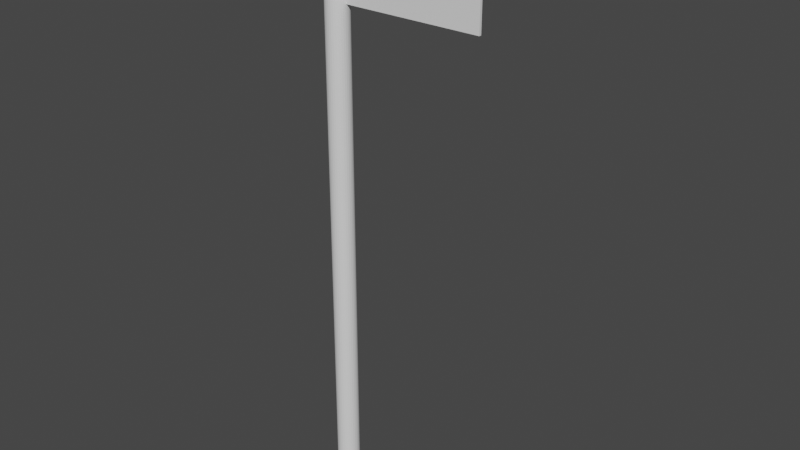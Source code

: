 # Source: Flag.blend  (saved by Blender 2.80.35; exported with 4.5.12 LTS)
import bpy
from mathutils import Matrix  # noqa: F401  (used for matrix-valued properties, if any)

bpy.ops.wm.read_factory_settings(use_empty=True)
scene = bpy.context.scene
scene.name = 'Scene'

# ---- collections
col_collection = bpy.data.collections.new('Collection'); scene.collection.children.link(col_collection)

# ---- world
world_world = bpy.data.worlds.new('World'); scene.world = world_world
world_world.color = (0.05088, 0.05088, 0.05088)
world_world.use_sun_shadow = False
world_world.sun_shadow_jitter_overblur = 0.0

# ---- meshes
me_cylinder = bpy.data.meshes.new('Cylinder')
me_cylinder.from_pydata([(0.0, 1.0, -1.0), (0.0, 1.0, 1.0), (0.1951, 0.9808, -1.0), (0.1951, 0.9808, 1.0), (0.3827, 0.9239, -1.0), (0.3827, 0.9239, 1.0), (0.5556, 0.8315, -1.0), (0.5556, 0.8315, 1.0), (0.7071, 0.7071, -1.0), (0.7071, 0.7071, 1.0), (0.8315, 0.5556, -1.0), (0.8315, 0.5556, 1.0), (0.9239, 0.3827, -1.0), (0.9239, 0.3827, 1.0), (0.9808, 0.1951, -1.0), (0.9808, 0.1951, 1.0), (1.0, 7.55e-08, -1.0), (1.0, 7.55e-08, 1.0), (0.9808, -0.1951, -1.0), (0.9808, -0.1951, 1.0), (0.9239, -0.3827, -1.0), (0.9239, -0.3827, 1.0), (0.8315, -0.5556, -1.0), (0.8315, -0.5556, 1.0), (0.7071, -0.7071, -1.0), (0.7071, -0.7071, 1.0), (0.5556, -0.8315, -1.0), (0.5556, -0.8315, 1.0), (0.3827, -0.9239, -1.0), (0.3827, -0.9239, 1.0), (0.1951, -0.9808, -1.0), (0.1951, -0.9808, 1.0), (-3.258e-07, -1.0, -1.0), (-3.258e-07, -1.0, 1.0), (-0.1951, -0.9808, -1.0), (-0.1951, -0.9808, 1.0), (-0.3827, -0.9239, -1.0), (-0.3827, -0.9239, 1.0), (-0.5556, -0.8315, -1.0), (-0.5556, -0.8315, 1.0), (-0.7071, -0.7071, -1.0), (-0.7071, -0.7071, 1.0), (-0.8315, -0.5556, -1.0), (-0.8315, -0.5556, 1.0), (-0.9239, -0.3827, -1.0), (-0.9239, -0.3827, 1.0), (-0.9808, -0.1951, -1.0), (-0.9808, -0.1951, 1.0), (-1.0, 9.656e-07, -1.0), (-1.0, 9.656e-07, 1.0), (-0.9808, 0.1951, -1.0), (-0.9808, 0.1951, 1.0), (-0.9239, 0.3827, -1.0), (-0.9239, 0.3827, 1.0), (-0.8315, 0.5556, -1.0), (-0.8315, 0.5556, 1.0), (-0.7071, 0.7071, -1.0), (-0.7071, 0.7071, 1.0), (-0.5556, 0.8315, -1.0), (-0.5556, 0.8315, 1.0), (-0.3827, 0.9239, -1.0), (-0.3827, 0.9239, 1.0), (-0.1951, 0.9808, -1.0), (-0.1951, 0.9808, 1.0)], [], [(0, 1, 3, 2), (2, 3, 5, 4), (4, 5, 7, 6), (6, 7, 9, 8), (8, 9, 11, 10), (10, 11, 13, 12), (12, 13, 15, 14), (14, 15, 17, 16), (16, 17, 19, 18), (18, 19, 21, 20), (20, 21, 23, 22), (22, 23, 25, 24), (24, 25, 27, 26), (26, 27, 29, 28), (28, 29, 31, 30), (30, 31, 33, 32), (32, 33, 35, 34), (34, 35, 37, 36), (36, 37, 39, 38), (38, 39, 41, 40), (40, 41, 43, 42), (42, 43, 45, 44), (44, 45, 47, 46), (46, 47, 49, 48), (48, 49, 51, 50), (50, 51, 53, 52), (52, 53, 55, 54), (54, 55, 57, 56), (56, 57, 59, 58), (58, 59, 61, 60), (3, 1, 63, 61, 59, 57, 55, 53, 51, 49, 47, 45, 43, 41, 39, 37, 35, 33, 31, 29, 27, 25, 23, 21, 19, 17, 15, 13, 11, 9, 7, 5), (60, 61, 63, 62), (62, 63, 1, 0), (0, 2, 4, 6, 8, 10, 12, 14, 16, 18, 20, 22, 24, 26, 28, 30, 32, 34, 36, 38, 40, 42, 44, 46, 48, 50, 52, 54, 56, 58, 60, 62)])
_uv = me_cylinder.uv_layers.new(name='UVMap')
_uv.uv.foreach_set('vector', [1.0, 0.5, 1.0, 1.0, 0.9688, 1.0, 0.9688, 0.5, 0.9688, 0.5, 0.9688, 1.0, 0.9375, 1.0, 0.9375, 0.5, 0.9375, 0.5, 0.9375, 1.0, 0.9062, 1.0, 0.9062, 0.5, 0.9062, 0.5, 0.9062, 1.0, 0.875, 1.0, 0.875, 0.5, 0.875, 0.5, 0.875, 1.0, 0.8438, 1.0, 0.8438, 0.5, 0.8438, 0.5, 0.8438, 1.0, 0.8125, 1.0, 0.8125, 0.5, 0.8125, 0.5, 0.8125, 1.0, 0.7812, 1.0, 0.7812, 0.5, 0.7812, 0.5, 0.7812, 1.0, 0.75, 1.0, 0.75, 0.5, 0.75, 0.5, 0.75, 1.0, 0.7188, 1.0, 0.7188, 0.5, 0.7188, 0.5, 0.7188, 1.0, 0.6875, 1.0, 0.6875, 0.5, 0.6875, 0.5, 0.6875, 1.0, 0.6562, 1.0, 0.6562, 0.5, 0.6562, 0.5, 0.6562, 1.0, 0.625, 1.0, 0.625, 0.5, 0.625, 0.5, 0.625, 1.0, 0.5938, 1.0, 0.5938, 0.5, 0.5938, 0.5, 0.5938, 1.0, 0.5625, 1.0, 0.5625, 0.5, 0.5625, 0.5, 0.5625, 1.0, 0.5312, 1.0, 0.5312, 0.5, 0.5312, 0.5, 0.5312, 1.0, 0.5, 1.0, 0.5, 0.5, 0.5, 0.5, 0.5, 1.0, 0.4688, 1.0, 0.4688, 0.5, 0.4688, 0.5, 0.4688, 1.0, 0.4375, 1.0, 0.4375, 0.5, 0.4375, 0.5, 0.4375, 1.0, 0.4062, 1.0, 0.4062, 0.5, 0.4062, 0.5, 0.4062, 1.0, 0.375, 1.0, 0.375, 0.5, 0.375, 0.5, 0.375, 1.0, 0.3438, 1.0, 0.3438, 0.5, 0.3438, 0.5, 0.3438, 1.0, 0.3125, 1.0, 0.3125, 0.5, 0.3125, 0.5, 0.3125, 1.0, 0.2812, 1.0, 0.2812, 0.5, 0.2812, 0.5, 0.2812, 1.0, 0.25, 1.0, 0.25, 0.5, 0.25, 0.5, 0.25, 1.0, 0.2188, 1.0, 0.2188, 0.5, 0.2188, 0.5, 0.2188, 1.0, 0.1875, 1.0, 0.1875, 0.5, 0.1875, 0.5, 0.1875, 1.0, 0.1562, 1.0, 0.1562, 0.5, 0.1562, 0.5, 0.1562, 1.0, 0.125, 1.0, 0.125, 0.5, 0.125, 0.5, 0.125, 1.0, 0.09375, 1.0, 0.09375, 0.5, 0.09375, 0.5, 0.09375, 1.0, 0.0625, 1.0, 0.0625, 0.5, 0.2968, 0.4854, 0.25, 0.49, 0.2032, 0.4854, 0.1582, 0.4717, 0.1167, 0.4496, 0.08029, 0.4197, 0.05045, 0.3833, 0.02827, 0.3418, 0.01461, 0.2968, 0.01, 0.25, 0.01461, 0.2032, 0.02827, 0.1582, 0.05045, 0.1167, 0.08029, 0.08029, 0.1167, 0.05045, 0.1582, 0.02827, 0.2032, 0.01461, 0.25, 0.01, 0.2968, 0.01461, 0.3418, 0.02827, 0.3833, 0.05045, 0.4197, 0.08029, 0.4496, 0.1167, 0.4717, 0.1582, 0.4854, 0.2032, 0.49, 0.25, 0.4854, 0.2968, 0.4717, 0.3418, 0.4496, 0.3833, 0.4197, 0.4197, 0.3833, 0.4496, 0.3418, 0.4717, 0.0625, 0.5, 0.0625, 1.0, 0.03125, 1.0, 0.03125, 0.5, 0.03125, 0.5, 0.03125, 1.0, 0.0, 1.0, 0.0, 0.5, 0.75, 0.49, 0.7968, 0.4854, 0.8418, 0.4717, 0.8833, 0.4496, 0.9197, 0.4197, 0.9496, 0.3833, 0.9717, 0.3418, 0.9854, 0.2968, 0.99, 0.25, 0.9854, 0.2032, 0.9717, 0.1582, 0.9496, 0.1167, 0.9197, 0.08029, 0.8833, 0.05045, 0.8418, 0.02827, 0.7968, 0.01461, 0.75, 0.01, 0.7032, 0.01461, 0.6582, 0.02827, 0.6167, 0.05045, 0.5803, 0.08029, 0.5504, 0.1167, 0.5283, 0.1582, 0.5146, 0.2032, 0.51, 0.25, 0.5146, 0.2968, 0.5283, 0.3418, 0.5504, 0.3833, 0.5803, 0.4197, 0.6167, 0.4496, 0.6582, 0.4717, 0.7032, 0.4854])
me_cylinder.use_remesh_preserve_volume = False
me_cylinder.use_remesh_preserve_attributes = False
me_cylinder.use_mirror_vertex_groups = False
me_cylinder.update()
me_cube_001 = bpy.data.meshes.new('Cube.001')
me_cube_001.from_pydata([(-1.0, -1.0, -1.0), (-1.0, -1.0, 1.0), (-1.0, 1.0, -1.0), (-1.0, 1.0, 1.0), (1.0, -1.0, -1.0), (1.0, -1.0, 1.0), (1.0, 1.0, -1.0), (1.0, 1.0, 1.0)], [], [(0, 1, 3, 2), (2, 3, 7, 6), (6, 7, 5, 4), (4, 5, 1, 0), (2, 6, 4, 0), (7, 3, 1, 5)])
_uv = me_cube_001.uv_layers.new(name='UVMap')
_uv.uv.foreach_set('vector', [0.375, 0.0, 0.625, 0.0, 0.625, 0.25, 0.375, 0.25, 0.375, 0.25, 0.625, 0.25, 0.625, 0.5, 0.375, 0.5, 0.375, 0.5, 0.625, 0.5, 0.625, 0.75, 0.375, 0.75, 0.375, 0.75, 0.625, 0.75, 0.625, 1.0, 0.375, 1.0, 0.125, 0.5, 0.375, 0.5, 0.375, 0.75, 0.125, 0.75, 0.625, 0.5, 0.875, 0.5, 0.875, 0.75, 0.625, 0.75])
me_cube_001.use_remesh_preserve_volume = False
me_cube_001.use_remesh_preserve_attributes = False
me_cube_001.use_mirror_vertex_groups = False
me_cube_001.update()

# ---- objects
ob_flag_pole = bpy.data.objects.new('Flag Pole', me_cylinder)
ob_flag = bpy.data.objects.new('Flag', me_cube_001)

# ---- transforms, parenting, visibility, modifiers, constraints
ob_flag_pole.location = (0.0, 0.0, 4.033)
ob_flag_pole.scale = (0.1541, 0.1541, 3.992)
ob_flag_pole.lineart.crease_threshold = 0.0
ob_flag.location = (1.036, 0.0, 7.202)
ob_flag.scale = (1.0, 0.01677, 0.5825)
ob_flag.lineart.crease_threshold = 0.0

# ---- collection membership
col_collection.objects.link(ob_flag_pole)
col_collection.objects.link(ob_flag)

# ---- scene / render settings (as saved in the file)
scene.frame_start = 1; scene.frame_end = 250; scene.frame_set(1)
scene.render.engine = 'BLENDER_EEVEE_NEXT'
scene.render.motion_blur_shutter = 1.0
scene.cycles.use_denoising = False
scene.cycles.samples = 128
scene.cycles.sampling_pattern = 'TABULATED_SOBOL'
scene.cycles.use_adaptive_sampling = False
scene.cycles.use_light_tree = False
scene.view_settings.view_transform = 'Filmic'
bpy.context.view_layer.update()

# ---- added for rendering (the .blend has no active camera and no usable light): camera, sun
cam_auto = bpy.data.cameras.new('AutoCamera')
cam_auto.lens = 50.0
cam_auto.sensor_width = 36.0
cam_auto.clip_end = 1000.0
ob_auto_camera = bpy.data.objects.new('AutoCamera', cam_auto)
scene.collection.objects.link(ob_auto_camera)
ob_auto_camera.location = (8.60551, -9.19759, 10.1643)
ob_auto_camera.rotation_euler = (1.09748, -7.21219e-08, 0.694738)
scene.camera = ob_auto_camera
light_auto_sun = bpy.data.lights.new('AutoSun', 'SUN')
light_auto_sun.energy = 3.0
light_auto_sun.angle = 0.0523599
ob_auto_sun = bpy.data.objects.new('AutoSun', light_auto_sun)
scene.collection.objects.link(ob_auto_sun)
ob_auto_sun.rotation_euler = (0.872665, 0.174533, 0.523599)
bpy.context.view_layer.update()
